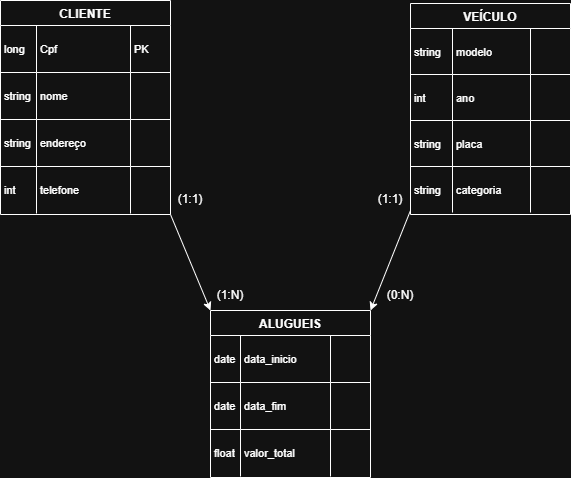

The diagram above was exported from draw.io. Its source (the exported page's mxGraphModel, read from the mxfile embedded in the PNG):
<mxGraphModel dx="1418" dy="786" grid="1" gridSize="10" guides="1" tooltips="1" connect="1" arrows="1" fold="1" page="1" pageScale="1" pageWidth="827" pageHeight="1169" math="0" shadow="0">
  <root>
    <mxCell id="0" />
    <mxCell id="1" parent="0" />
    <mxCell id="2" parent="1" style="shape=table;startSize=25;container=1;collapsible=0;childLayout=tableLayout;fixedRows=1;rowLines=1;fontStyle=1;align=center;resizeLast=1;" value="CLIENTE" vertex="1">
      <mxGeometry height="214" width="170" x="70" y="10" as="geometry" />
    </mxCell>
    <mxCell id="3" parent="2" style="shape=tableRow;horizontal=0;startSize=0;swimlaneHead=0;swimlaneBody=0;fillColor=none;collapsible=0;dropTarget=0;points=[[0,0.5],[1,0.5]];portConstraint=eastwest;top=0;left=0;right=0;bottom=0;" vertex="1">
      <mxGeometry height="47" width="170" y="25" as="geometry" />
    </mxCell>
    <mxCell id="4" parent="3" style="shape=partialRectangle;connectable=0;fillColor=none;top=0;left=0;bottom=0;right=0;align=left;spacingLeft=2;overflow=hidden;fontSize=11;" value="long" vertex="1">
      <mxGeometry height="47" width="36" as="geometry">
        <mxRectangle height="47" width="36" as="alternateBounds" />
      </mxGeometry>
    </mxCell>
    <mxCell id="5" parent="3" style="shape=partialRectangle;connectable=0;fillColor=none;top=0;left=0;bottom=0;right=0;align=left;spacingLeft=2;overflow=hidden;fontSize=11;" value="Cpf" vertex="1">
      <mxGeometry height="47" width="94" x="36" as="geometry">
        <mxRectangle height="47" width="94" as="alternateBounds" />
      </mxGeometry>
    </mxCell>
    <mxCell id="IfxqgD-qBqVcQKmR1OR8-58" parent="3" style="shape=partialRectangle;connectable=0;fillColor=none;top=0;left=0;bottom=0;right=0;align=left;spacingLeft=2;overflow=hidden;fontSize=11;" value="PK" vertex="1">
      <mxGeometry height="47" width="40" x="130" as="geometry">
        <mxRectangle height="47" width="40" as="alternateBounds" />
      </mxGeometry>
    </mxCell>
    <mxCell id="6" parent="2" style="shape=tableRow;horizontal=0;startSize=0;swimlaneHead=0;swimlaneBody=0;fillColor=none;collapsible=0;dropTarget=0;points=[[0,0.5],[1,0.5]];portConstraint=eastwest;top=0;left=0;right=0;bottom=0;" vertex="1">
      <mxGeometry height="47" width="170" y="72" as="geometry" />
    </mxCell>
    <mxCell id="7" parent="6" style="shape=partialRectangle;connectable=0;fillColor=none;top=0;left=0;bottom=0;right=0;align=left;spacingLeft=2;overflow=hidden;fontSize=11;" value="string" vertex="1">
      <mxGeometry height="47" width="36" as="geometry">
        <mxRectangle height="47" width="36" as="alternateBounds" />
      </mxGeometry>
    </mxCell>
    <mxCell id="8" parent="6" style="shape=partialRectangle;connectable=0;fillColor=none;top=0;left=0;bottom=0;right=0;align=left;spacingLeft=2;overflow=hidden;fontSize=11;" value="nome" vertex="1">
      <mxGeometry height="47" width="94" x="36" as="geometry">
        <mxRectangle height="47" width="94" as="alternateBounds" />
      </mxGeometry>
    </mxCell>
    <mxCell id="IfxqgD-qBqVcQKmR1OR8-59" parent="6" style="shape=partialRectangle;connectable=0;fillColor=none;top=0;left=0;bottom=0;right=0;align=left;spacingLeft=2;overflow=hidden;fontSize=11;" vertex="1">
      <mxGeometry height="47" width="40" x="130" as="geometry">
        <mxRectangle height="47" width="40" as="alternateBounds" />
      </mxGeometry>
    </mxCell>
    <mxCell id="9" parent="2" style="shape=tableRow;horizontal=0;startSize=0;swimlaneHead=0;swimlaneBody=0;fillColor=none;collapsible=0;dropTarget=0;points=[[0,0.5],[1,0.5]];portConstraint=eastwest;top=0;left=0;right=0;bottom=0;" vertex="1">
      <mxGeometry height="47" width="170" y="119" as="geometry" />
    </mxCell>
    <mxCell id="10" parent="9" style="shape=partialRectangle;connectable=0;fillColor=none;top=0;left=0;bottom=0;right=0;align=left;spacingLeft=2;overflow=hidden;fontSize=11;" value="string" vertex="1">
      <mxGeometry height="47" width="36" as="geometry">
        <mxRectangle height="47" width="36" as="alternateBounds" />
      </mxGeometry>
    </mxCell>
    <mxCell id="11" parent="9" style="shape=partialRectangle;connectable=0;fillColor=none;top=0;left=0;bottom=0;right=0;align=left;spacingLeft=2;overflow=hidden;fontSize=11;" value="endereço" vertex="1">
      <mxGeometry height="47" width="94" x="36" as="geometry">
        <mxRectangle height="47" width="94" as="alternateBounds" />
      </mxGeometry>
    </mxCell>
    <mxCell id="IfxqgD-qBqVcQKmR1OR8-60" parent="9" style="shape=partialRectangle;connectable=0;fillColor=none;top=0;left=0;bottom=0;right=0;align=left;spacingLeft=2;overflow=hidden;fontSize=11;" vertex="1">
      <mxGeometry height="47" width="40" x="130" as="geometry">
        <mxRectangle height="47" width="40" as="alternateBounds" />
      </mxGeometry>
    </mxCell>
    <mxCell id="12" parent="2" style="shape=tableRow;horizontal=0;startSize=0;swimlaneHead=0;swimlaneBody=0;fillColor=none;collapsible=0;dropTarget=0;points=[[0,0.5],[1,0.5]];portConstraint=eastwest;top=0;left=0;right=0;bottom=0;" vertex="1">
      <mxGeometry height="47" width="170" y="166" as="geometry" />
    </mxCell>
    <mxCell id="13" parent="12" style="shape=partialRectangle;connectable=0;fillColor=none;top=0;left=0;bottom=0;right=0;align=left;spacingLeft=2;overflow=hidden;fontSize=11;" value="int" vertex="1">
      <mxGeometry height="47" width="36" as="geometry">
        <mxRectangle height="47" width="36" as="alternateBounds" />
      </mxGeometry>
    </mxCell>
    <mxCell id="14" parent="12" style="shape=partialRectangle;connectable=0;fillColor=none;top=0;left=0;bottom=0;right=0;align=left;spacingLeft=2;overflow=hidden;fontSize=11;" value="telefone" vertex="1">
      <mxGeometry height="47" width="94" x="36" as="geometry">
        <mxRectangle height="47" width="94" as="alternateBounds" />
      </mxGeometry>
    </mxCell>
    <mxCell id="IfxqgD-qBqVcQKmR1OR8-61" parent="12" style="shape=partialRectangle;connectable=0;fillColor=none;top=0;left=0;bottom=0;right=0;align=left;spacingLeft=2;overflow=hidden;fontSize=11;" vertex="1">
      <mxGeometry height="47" width="40" x="130" as="geometry">
        <mxRectangle height="47" width="40" as="alternateBounds" />
      </mxGeometry>
    </mxCell>
    <mxCell id="15" parent="1" style="shape=table;startSize=25;container=1;collapsible=0;childLayout=tableLayout;fixedRows=1;rowLines=1;fontStyle=1;align=center;resizeLast=1;" value="VEÍCULO" vertex="1">
      <mxGeometry height="211" width="159.99999999999977" x="480" y="13" as="geometry" />
    </mxCell>
    <mxCell id="19" parent="15" style="shape=tableRow;horizontal=0;startSize=0;swimlaneHead=0;swimlaneBody=0;fillColor=none;collapsible=0;dropTarget=0;points=[[0,0.5],[1,0.5]];portConstraint=eastwest;top=0;left=0;right=0;bottom=0;" vertex="1">
      <mxGeometry height="46" width="159.99999999999977" y="25" as="geometry" />
    </mxCell>
    <mxCell id="20" parent="19" style="shape=partialRectangle;connectable=0;fillColor=none;top=0;left=0;bottom=0;right=0;align=left;spacingLeft=2;overflow=hidden;fontSize=11;" value="string" vertex="1">
      <mxGeometry height="46" width="42" as="geometry">
        <mxRectangle height="46" width="42" as="alternateBounds" />
      </mxGeometry>
    </mxCell>
    <mxCell id="21" parent="19" style="shape=partialRectangle;connectable=0;fillColor=none;top=0;left=0;bottom=0;right=0;align=left;spacingLeft=2;overflow=hidden;fontSize=11;" value="modelo" vertex="1">
      <mxGeometry height="46" width="78" x="42" as="geometry">
        <mxRectangle height="46" width="78" as="alternateBounds" />
      </mxGeometry>
    </mxCell>
    <mxCell id="IfxqgD-qBqVcQKmR1OR8-62" parent="19" style="shape=partialRectangle;connectable=0;fillColor=none;top=0;left=0;bottom=0;right=0;align=left;spacingLeft=2;overflow=hidden;fontSize=11;" vertex="1">
      <mxGeometry height="46" width="39.99999999999977" x="120" as="geometry">
        <mxRectangle height="46" width="39.99999999999977" as="alternateBounds" />
      </mxGeometry>
    </mxCell>
    <mxCell id="22" parent="15" style="shape=tableRow;horizontal=0;startSize=0;swimlaneHead=0;swimlaneBody=0;fillColor=none;collapsible=0;dropTarget=0;points=[[0,0.5],[1,0.5]];portConstraint=eastwest;top=0;left=0;right=0;bottom=0;" vertex="1">
      <mxGeometry height="46" width="159.99999999999977" y="71" as="geometry" />
    </mxCell>
    <mxCell id="23" parent="22" style="shape=partialRectangle;connectable=0;fillColor=none;top=0;left=0;bottom=0;right=0;align=left;spacingLeft=2;overflow=hidden;fontSize=11;" value="int" vertex="1">
      <mxGeometry height="46" width="42" as="geometry">
        <mxRectangle height="46" width="42" as="alternateBounds" />
      </mxGeometry>
    </mxCell>
    <mxCell id="24" parent="22" style="shape=partialRectangle;connectable=0;fillColor=none;top=0;left=0;bottom=0;right=0;align=left;spacingLeft=2;overflow=hidden;fontSize=11;" value="ano" vertex="1">
      <mxGeometry height="46" width="78" x="42" as="geometry">
        <mxRectangle height="46" width="78" as="alternateBounds" />
      </mxGeometry>
    </mxCell>
    <mxCell id="IfxqgD-qBqVcQKmR1OR8-63" parent="22" style="shape=partialRectangle;connectable=0;fillColor=none;top=0;left=0;bottom=0;right=0;align=left;spacingLeft=2;overflow=hidden;fontSize=11;" vertex="1">
      <mxGeometry height="46" width="39.99999999999977" x="120" as="geometry">
        <mxRectangle height="46" width="39.99999999999977" as="alternateBounds" />
      </mxGeometry>
    </mxCell>
    <mxCell id="25" parent="15" style="shape=tableRow;horizontal=0;startSize=0;swimlaneHead=0;swimlaneBody=0;fillColor=none;collapsible=0;dropTarget=0;points=[[0,0.5],[1,0.5]];portConstraint=eastwest;top=0;left=0;right=0;bottom=0;" vertex="1">
      <mxGeometry height="46" width="159.99999999999977" y="117" as="geometry" />
    </mxCell>
    <mxCell id="26" parent="25" style="shape=partialRectangle;connectable=0;fillColor=none;top=0;left=0;bottom=0;right=0;align=left;spacingLeft=2;overflow=hidden;fontSize=11;" value="string" vertex="1">
      <mxGeometry height="46" width="42" as="geometry">
        <mxRectangle height="46" width="42" as="alternateBounds" />
      </mxGeometry>
    </mxCell>
    <mxCell id="27" parent="25" style="shape=partialRectangle;connectable=0;fillColor=none;top=0;left=0;bottom=0;right=0;align=left;spacingLeft=2;overflow=hidden;fontSize=11;" value="placa" vertex="1">
      <mxGeometry height="46" width="78" x="42" as="geometry">
        <mxRectangle height="46" width="78" as="alternateBounds" />
      </mxGeometry>
    </mxCell>
    <mxCell id="IfxqgD-qBqVcQKmR1OR8-64" parent="25" style="shape=partialRectangle;connectable=0;fillColor=none;top=0;left=0;bottom=0;right=0;align=left;spacingLeft=2;overflow=hidden;fontSize=11;" vertex="1">
      <mxGeometry height="46" width="39.99999999999977" x="120" as="geometry">
        <mxRectangle height="46" width="39.99999999999977" as="alternateBounds" />
      </mxGeometry>
    </mxCell>
    <mxCell id="28" parent="15" style="shape=tableRow;horizontal=0;startSize=0;swimlaneHead=0;swimlaneBody=0;fillColor=none;collapsible=0;dropTarget=0;points=[[0,0.5],[1,0.5]];portConstraint=eastwest;top=0;left=0;right=0;bottom=0;" vertex="1">
      <mxGeometry height="46" width="159.99999999999977" y="163" as="geometry" />
    </mxCell>
    <mxCell id="29" parent="28" style="shape=partialRectangle;connectable=0;fillColor=none;top=0;left=0;bottom=0;right=0;align=left;spacingLeft=2;overflow=hidden;fontSize=11;" value="string" vertex="1">
      <mxGeometry height="46" width="42" as="geometry">
        <mxRectangle height="46" width="42" as="alternateBounds" />
      </mxGeometry>
    </mxCell>
    <mxCell id="30" parent="28" style="shape=partialRectangle;connectable=0;fillColor=none;top=0;left=0;bottom=0;right=0;align=left;spacingLeft=2;overflow=hidden;fontSize=11;" value="categoria" vertex="1">
      <mxGeometry height="46" width="78" x="42" as="geometry">
        <mxRectangle height="46" width="78" as="alternateBounds" />
      </mxGeometry>
    </mxCell>
    <mxCell id="IfxqgD-qBqVcQKmR1OR8-65" parent="28" style="shape=partialRectangle;connectable=0;fillColor=none;top=0;left=0;bottom=0;right=0;align=left;spacingLeft=2;overflow=hidden;fontSize=11;" vertex="1">
      <mxGeometry height="46" width="39.99999999999977" x="120" as="geometry">
        <mxRectangle height="46" width="39.99999999999977" as="alternateBounds" />
      </mxGeometry>
    </mxCell>
    <mxCell id="31" parent="1" style="shape=table;startSize=25;container=1;collapsible=0;childLayout=tableLayout;fixedRows=1;rowLines=1;fontStyle=1;align=center;resizeLast=1;" value="ALUGUEIS" vertex="1">
      <mxGeometry height="167" width="160" x="280" y="320" as="geometry" />
    </mxCell>
    <mxCell id="35" parent="31" style="shape=tableRow;horizontal=0;startSize=0;swimlaneHead=0;swimlaneBody=0;fillColor=none;collapsible=0;dropTarget=0;points=[[0,0.5],[1,0.5]];portConstraint=eastwest;top=0;left=0;right=0;bottom=0;" vertex="1">
      <mxGeometry height="47" width="160" y="25" as="geometry" />
    </mxCell>
    <mxCell id="36" parent="35" style="shape=partialRectangle;connectable=0;fillColor=none;top=0;left=0;bottom=0;right=0;align=left;spacingLeft=2;overflow=hidden;fontSize=11;" value="date" vertex="1">
      <mxGeometry height="47" width="30" as="geometry">
        <mxRectangle height="47" width="30" as="alternateBounds" />
      </mxGeometry>
    </mxCell>
    <mxCell id="37" parent="35" style="shape=partialRectangle;connectable=0;fillColor=none;top=0;left=0;bottom=0;right=0;align=left;spacingLeft=2;overflow=hidden;fontSize=11;" value="data_inicio" vertex="1">
      <mxGeometry height="47" width="90" x="30" as="geometry">
        <mxRectangle height="47" width="90" as="alternateBounds" />
      </mxGeometry>
    </mxCell>
    <mxCell id="IfxqgD-qBqVcQKmR1OR8-66" parent="35" style="shape=partialRectangle;connectable=0;fillColor=none;top=0;left=0;bottom=0;right=0;align=left;spacingLeft=2;overflow=hidden;fontSize=11;" vertex="1">
      <mxGeometry height="47" width="40" x="120" as="geometry">
        <mxRectangle height="47" width="40" as="alternateBounds" />
      </mxGeometry>
    </mxCell>
    <mxCell id="38" parent="31" style="shape=tableRow;horizontal=0;startSize=0;swimlaneHead=0;swimlaneBody=0;fillColor=none;collapsible=0;dropTarget=0;points=[[0,0.5],[1,0.5]];portConstraint=eastwest;top=0;left=0;right=0;bottom=0;" vertex="1">
      <mxGeometry height="47" width="160" y="72" as="geometry" />
    </mxCell>
    <mxCell id="39" parent="38" style="shape=partialRectangle;connectable=0;fillColor=none;top=0;left=0;bottom=0;right=0;align=left;spacingLeft=2;overflow=hidden;fontSize=11;" value="date" vertex="1">
      <mxGeometry height="47" width="30" as="geometry">
        <mxRectangle height="47" width="30" as="alternateBounds" />
      </mxGeometry>
    </mxCell>
    <mxCell id="40" parent="38" style="shape=partialRectangle;connectable=0;fillColor=none;top=0;left=0;bottom=0;right=0;align=left;spacingLeft=2;overflow=hidden;fontSize=11;" value="data_fim" vertex="1">
      <mxGeometry height="47" width="90" x="30" as="geometry">
        <mxRectangle height="47" width="90" as="alternateBounds" />
      </mxGeometry>
    </mxCell>
    <mxCell id="IfxqgD-qBqVcQKmR1OR8-67" parent="38" style="shape=partialRectangle;connectable=0;fillColor=none;top=0;left=0;bottom=0;right=0;align=left;spacingLeft=2;overflow=hidden;fontSize=11;" vertex="1">
      <mxGeometry height="47" width="40" x="120" as="geometry">
        <mxRectangle height="47" width="40" as="alternateBounds" />
      </mxGeometry>
    </mxCell>
    <mxCell id="41" parent="31" style="shape=tableRow;horizontal=0;startSize=0;swimlaneHead=0;swimlaneBody=0;fillColor=none;collapsible=0;dropTarget=0;points=[[0,0.5],[1,0.5]];portConstraint=eastwest;top=0;left=0;right=0;bottom=0;" vertex="1">
      <mxGeometry height="47" width="160" y="119" as="geometry" />
    </mxCell>
    <mxCell id="42" parent="41" style="shape=partialRectangle;connectable=0;fillColor=none;top=0;left=0;bottom=0;right=0;align=left;spacingLeft=2;overflow=hidden;fontSize=11;" value="float" vertex="1">
      <mxGeometry height="47" width="30" as="geometry">
        <mxRectangle height="47" width="30" as="alternateBounds" />
      </mxGeometry>
    </mxCell>
    <mxCell id="43" parent="41" style="shape=partialRectangle;connectable=0;fillColor=none;top=0;left=0;bottom=0;right=0;align=left;spacingLeft=2;overflow=hidden;fontSize=11;" value="valor_total" vertex="1">
      <mxGeometry height="47" width="90" x="30" as="geometry">
        <mxRectangle height="47" width="90" as="alternateBounds" />
      </mxGeometry>
    </mxCell>
    <mxCell id="IfxqgD-qBqVcQKmR1OR8-68" parent="41" style="shape=partialRectangle;connectable=0;fillColor=none;top=0;left=0;bottom=0;right=0;align=left;spacingLeft=2;overflow=hidden;fontSize=11;" vertex="1">
      <mxGeometry height="47" width="40" x="120" as="geometry">
        <mxRectangle height="47" width="40" as="alternateBounds" />
      </mxGeometry>
    </mxCell>
    <mxCell id="IfxqgD-qBqVcQKmR1OR8-52" edge="1" parent="1" source="2" style="endArrow=classic;html=1;rounded=0;exitX=1;exitY=1;exitDx=0;exitDy=0;entryX=0;entryY=0;entryDx=0;entryDy=0;" target="31" value="">
      <mxGeometry height="50" relative="1" width="50" as="geometry">
        <mxPoint x="220" y="370" as="sourcePoint" />
        <mxPoint x="270" y="320" as="targetPoint" />
      </mxGeometry>
    </mxCell>
    <mxCell id="IfxqgD-qBqVcQKmR1OR8-53" edge="1" parent="1" source="28" style="endArrow=classic;html=1;rounded=0;entryX=1;entryY=0;entryDx=0;entryDy=0;exitX=0;exitY=0.957;exitDx=0;exitDy=0;exitPerimeter=0;" target="31" value="">
      <mxGeometry height="50" relative="1" width="50" as="geometry">
        <mxPoint x="450" y="160" as="sourcePoint" />
        <mxPoint x="464" y="224" as="targetPoint" />
      </mxGeometry>
    </mxCell>
    <mxCell id="IfxqgD-qBqVcQKmR1OR8-54" parent="1" style="text;html=1;whiteSpace=wrap;strokeColor=none;fillColor=none;align=center;verticalAlign=middle;rounded=0;" value="(1:N)" vertex="1">
      <mxGeometry height="30" width="60" x="270" y="290" as="geometry" />
    </mxCell>
    <mxCell id="IfxqgD-qBqVcQKmR1OR8-55" parent="1" style="text;html=1;whiteSpace=wrap;strokeColor=none;fillColor=none;align=center;verticalAlign=middle;rounded=0;" value="(1:1)" vertex="1">
      <mxGeometry height="30" width="60" x="230" y="194" as="geometry" />
    </mxCell>
    <mxCell id="IfxqgD-qBqVcQKmR1OR8-56" parent="1" style="text;html=1;whiteSpace=wrap;strokeColor=none;fillColor=none;align=center;verticalAlign=middle;rounded=0;" value="(1:1)" vertex="1">
      <mxGeometry height="30" width="60" x="430" y="194" as="geometry" />
    </mxCell>
    <mxCell id="IfxqgD-qBqVcQKmR1OR8-57" parent="1" style="text;html=1;whiteSpace=wrap;strokeColor=none;fillColor=none;align=center;verticalAlign=middle;rounded=0;" value="(0:N)" vertex="1">
      <mxGeometry height="30" width="60" x="440" y="290" as="geometry" />
    </mxCell>
  </root>
</mxGraphModel>